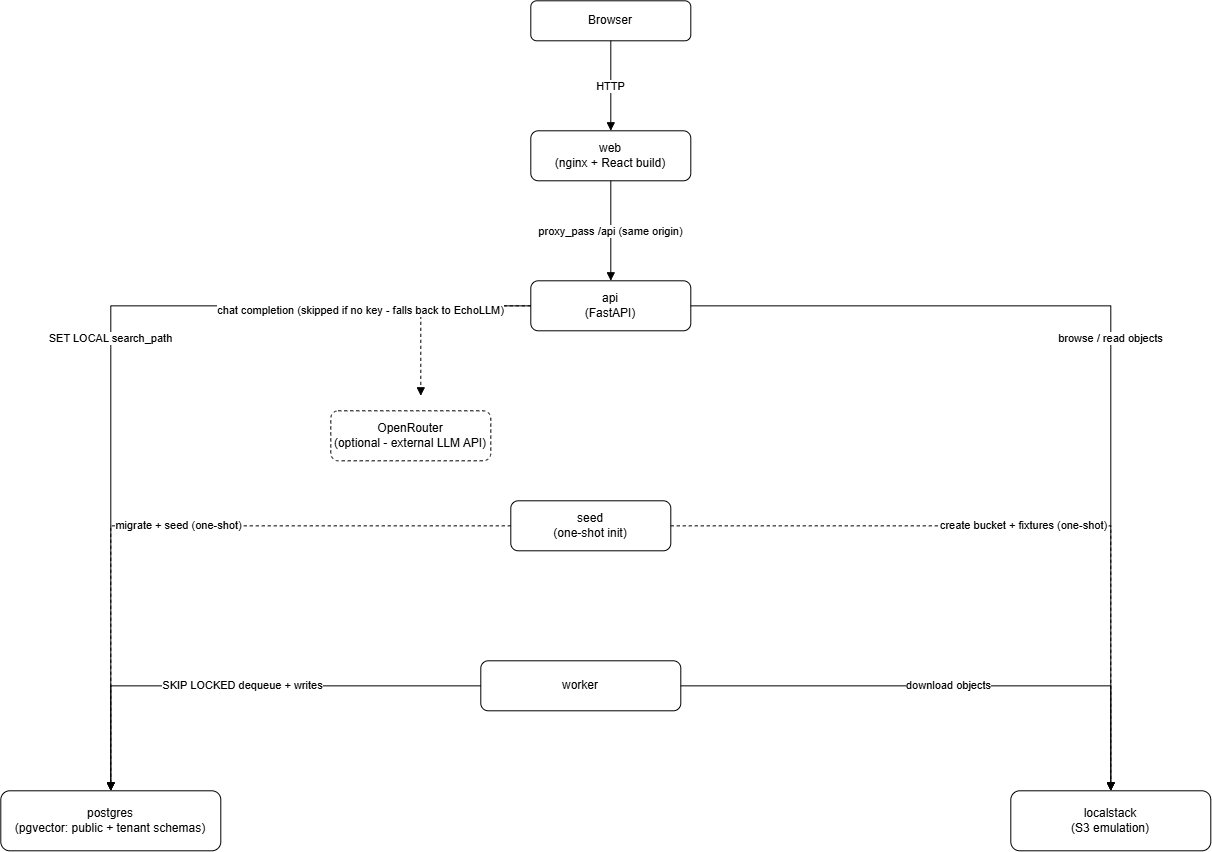

The diagram above was exported from draw.io. Its source (the exported page's mxGraphModel, read from the mxfile embedded in the PNG):
<mxGraphModel dx="2432" dy="1348" grid="1" gridSize="10" guides="1" tooltips="1" connect="1" arrows="1" fold="1" page="1" pageScale="1" pageWidth="960" pageHeight="480" math="0" shadow="0">
  <root>
    <mxCell id="0" />
    <mxCell id="1" parent="0" />
    <mxCell id="n1" parent="1" style="rounded=1;whiteSpace=wrap;html=1;fontSize=12;" value="Browser" vertex="1">
      <mxGeometry height="40" width="160" x="270" y="-430" as="geometry" />
    </mxCell>
    <mxCell id="n2" parent="1" style="rounded=1;whiteSpace=wrap;html=1;fontSize=12;" value="web&#10;(nginx + React build)" vertex="1">
      <mxGeometry height="50" width="160" x="270" y="-300" as="geometry" />
    </mxCell>
    <mxCell id="n7" parent="1" style="rounded=1;whiteSpace=wrap;html=1;fontSize=12;dashed=1;" value="OpenRouter&lt;br&gt;(optional - external LLM API)" vertex="1">
      <mxGeometry height="50" width="160" x="70" y="-20" as="geometry" />
    </mxCell>
    <mxCell id="n3" parent="1" style="rounded=1;whiteSpace=wrap;html=1;fontSize=12;" value="api&#10;(FastAPI)" vertex="1">
      <mxGeometry height="50" width="160" x="270" y="-150" as="geometry" />
    </mxCell>
    <mxCell id="n4" parent="1" style="rounded=1;whiteSpace=wrap;html=1;fontSize=12;" value="worker" vertex="1">
      <mxGeometry height="50" width="200" x="220" y="230" as="geometry" />
    </mxCell>
    <mxCell id="n8" parent="1" style="rounded=1;whiteSpace=wrap;html=1;fontSize=12;" value="seed&#10;(one-shot init)" vertex="1">
      <mxGeometry height="50" width="160" x="250" y="70" as="geometry" />
    </mxCell>
    <mxCell id="n5" parent="1" style="rounded=1;whiteSpace=wrap;html=1;fontSize=12;" value="postgres&#10;(pgvector: public + tenant schemas)" vertex="1">
      <mxGeometry height="60" width="220" x="-260" y="360" as="geometry" />
    </mxCell>
    <mxCell id="n6" parent="1" style="rounded=1;whiteSpace=wrap;html=1;fontSize=12;" value="localstack&#10;(S3 emulation)" vertex="1">
      <mxGeometry height="60" width="200" x="750" y="360" as="geometry" />
    </mxCell>
    <mxCell id="e1" edge="1" parent="1" source="n1" style="edgeStyle=orthogonalEdgeStyle;rounded=0;html=1;endArrow=block;fontSize=11;" target="n2" value="HTTP">
      <mxGeometry relative="1" as="geometry" />
    </mxCell>
    <mxCell id="e2" edge="1" parent="1" source="n2" style="edgeStyle=orthogonalEdgeStyle;rounded=0;html=1;endArrow=block;fontSize=11;" target="n3" value="proxy_pass /api (same origin)">
      <mxGeometry relative="1" as="geometry" />
    </mxCell>
    <mxCell id="e3" edge="1" parent="1" source="n3" style="edgeStyle=orthogonalEdgeStyle;rounded=0;html=1;endArrow=block;fontSize=11;" target="n5" value="SET LOCAL search_path">
      <mxGeometry relative="1" as="geometry" />
    </mxCell>
    <mxCell id="e4" edge="1" parent="1" source="n3" style="edgeStyle=orthogonalEdgeStyle;rounded=0;html=1;endArrow=block;fontSize=11;" target="n6" value="browse / read objects">
      <mxGeometry relative="1" as="geometry" />
    </mxCell>
    <mxCell id="e5" edge="1" parent="1" source="n3" style="edgeStyle=orthogonalEdgeStyle;rounded=0;html=1;endArrow=block;dashed=1;fontSize=11;" value="chat completion (skipped if no key - falls back to EchoLLM)">
      <mxGeometry relative="1" x="0.1477" y="-60" as="geometry">
        <mxPoint as="offset" />
        <mxPoint x="160" y="-35" as="targetPoint" />
      </mxGeometry>
    </mxCell>
    <mxCell id="e6" edge="1" parent="1" source="n4" style="edgeStyle=orthogonalEdgeStyle;rounded=0;html=1;endArrow=block;fontSize=11;" target="n5" value="SKIP LOCKED dequeue + writes">
      <mxGeometry relative="1" as="geometry" />
    </mxCell>
    <mxCell id="e7" edge="1" parent="1" source="n4" style="edgeStyle=orthogonalEdgeStyle;rounded=0;html=1;endArrow=block;fontSize=11;" target="n6" value="download objects">
      <mxGeometry relative="1" as="geometry" />
    </mxCell>
    <mxCell id="e8" edge="1" parent="1" source="n8" style="edgeStyle=orthogonalEdgeStyle;rounded=0;html=1;endArrow=block;dashed=1;fontSize=11;" target="n5" value="migrate + seed (one-shot)">
      <mxGeometry relative="1" as="geometry" />
    </mxCell>
    <mxCell id="e9" edge="1" parent="1" source="n8" style="edgeStyle=orthogonalEdgeStyle;rounded=0;html=1;endArrow=block;dashed=1;fontSize=11;" target="n6" value="create bucket + fixtures (one-shot)">
      <mxGeometry relative="1" as="geometry" />
    </mxCell>
  </root>
</mxGraphModel>